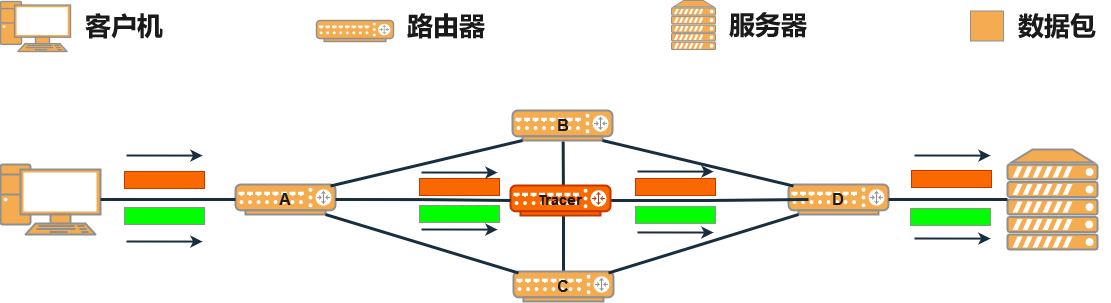

The diagram above was exported from draw.io. Its source (the exported page's mxGraphModel, read from the mxfile embedded in the PNG):
<mxGraphModel dx="1755" dy="929" grid="1" gridSize="10" guides="1" tooltips="1" connect="1" arrows="1" fold="1" page="1" pageScale="1" pageWidth="1100" pageHeight="850" math="0" shadow="0">
  <root>
    <mxCell id="0" />
    <mxCell id="1" parent="0" />
    <mxCell id="Hq1EP-QkxBoG8WZoTYTM-1" value="" style="verticalAlign=top;verticalLabelPosition=bottom;labelPosition=center;align=center;html=1;outlineConnect=0;gradientDirection=north;strokeWidth=2;shape=mxgraph.networks.pc;labelBackgroundColor=none;fillColor=#F5AB50;strokeColor=#909090;fontColor=#1A1A1A;" parent="1" vertex="1">
      <mxGeometry y="199" width="100" height="70" as="geometry" />
    </mxCell>
    <mxCell id="Hq1EP-QkxBoG8WZoTYTM-2" value="" style="verticalAlign=top;verticalLabelPosition=bottom;labelPosition=center;align=center;html=1;outlineConnect=0;gradientDirection=north;strokeWidth=2;shape=mxgraph.networks.router;labelBackgroundColor=none;fillColor=#F5AB50;strokeColor=#909090;fontColor=#1A1A1A;" parent="1" vertex="1">
      <mxGeometry x="788" y="219" width="100" height="30" as="geometry" />
    </mxCell>
    <mxCell id="Hq1EP-QkxBoG8WZoTYTM-3" value="" style="verticalAlign=top;verticalLabelPosition=bottom;labelPosition=center;align=center;html=1;outlineConnect=0;gradientDirection=north;strokeWidth=2;shape=mxgraph.networks.router;labelBackgroundColor=none;fillColor=#F5AB50;strokeColor=#909090;fontColor=#1A1A1A;" parent="1" vertex="1">
      <mxGeometry x="512" y="145" width="100" height="30" as="geometry" />
    </mxCell>
    <mxCell id="Hq1EP-QkxBoG8WZoTYTM-4" value="" style="verticalAlign=top;verticalLabelPosition=bottom;labelPosition=center;align=center;html=1;outlineConnect=0;gradientDirection=north;strokeWidth=2;shape=mxgraph.networks.router;labelBackgroundColor=none;fillColor=#F5AB50;strokeColor=#909090;fontColor=#1A1A1A;" parent="1" vertex="1">
      <mxGeometry x="235" y="219" width="100" height="30" as="geometry" />
    </mxCell>
    <mxCell id="MclhhsH8-9UsWK44cR9G-53" style="edgeStyle=orthogonalEdgeStyle;rounded=0;orthogonalLoop=1;jettySize=auto;html=1;exitX=0.5;exitY=0;exitDx=0;exitDy=0;exitPerimeter=0;strokeColor=#182E3E;fontColor=default;endArrow=none;endFill=0;labelBackgroundColor=none;strokeWidth=3;" edge="1" parent="1" source="Hq1EP-QkxBoG8WZoTYTM-5">
      <mxGeometry relative="1" as="geometry">
        <mxPoint x="562.6666666666665" y="176" as="targetPoint" />
      </mxGeometry>
    </mxCell>
    <mxCell id="Hq1EP-QkxBoG8WZoTYTM-5" value="" style="verticalAlign=top;verticalLabelPosition=bottom;labelPosition=center;align=center;html=1;outlineConnect=0;gradientDirection=north;strokeWidth=2;shape=mxgraph.networks.router;labelBackgroundColor=none;fillColor=#F5AB50;strokeColor=#909090;fontColor=#1A1A1A;" parent="1" vertex="1">
      <mxGeometry x="513" y="306" width="100" height="30" as="geometry" />
    </mxCell>
    <mxCell id="Hq1EP-QkxBoG8WZoTYTM-7" value="" style="verticalAlign=top;verticalLabelPosition=bottom;labelPosition=center;align=center;html=1;outlineConnect=0;gradientDirection=north;strokeWidth=2;shape=mxgraph.networks.server;labelBackgroundColor=none;fillColor=#F5AB50;strokeColor=#909090;fontColor=#1A1A1A;" parent="1" vertex="1">
      <mxGeometry x="1007" y="184" width="90" height="100" as="geometry" />
    </mxCell>
    <mxCell id="Hq1EP-QkxBoG8WZoTYTM-18" value="" style="endArrow=none;html=1;rounded=0;exitX=0.95;exitY=0.05;exitDx=0;exitDy=0;exitPerimeter=0;labelBackgroundColor=none;fontColor=default;entryX=0.1;entryY=1;entryDx=0;entryDy=0;entryPerimeter=0;strokeWidth=3;strokeColor=#182E3E;" parent="1" source="Hq1EP-QkxBoG8WZoTYTM-5" target="Hq1EP-QkxBoG8WZoTYTM-2" edge="1">
      <mxGeometry width="50" height="50" relative="1" as="geometry">
        <mxPoint x="483" y="299" as="sourcePoint" />
        <mxPoint x="533" y="249" as="targetPoint" />
      </mxGeometry>
    </mxCell>
    <mxCell id="Hq1EP-QkxBoG8WZoTYTM-20" value="" style="endArrow=none;html=1;rounded=0;exitX=0.05;exitY=0.05;exitDx=0;exitDy=0;exitPerimeter=0;entryX=0.9;entryY=1;entryDx=0;entryDy=0;entryPerimeter=0;strokeWidth=3;labelBackgroundColor=none;strokeColor=#182E3E;fontColor=default;" parent="1" source="Hq1EP-QkxBoG8WZoTYTM-2" target="Hq1EP-QkxBoG8WZoTYTM-3" edge="1">
      <mxGeometry width="50" height="50" relative="1" as="geometry">
        <mxPoint x="413" y="219" as="sourcePoint" />
        <mxPoint x="463" y="169" as="targetPoint" />
      </mxGeometry>
    </mxCell>
    <mxCell id="Hq1EP-QkxBoG8WZoTYTM-21" value="" style="endArrow=none;html=1;rounded=0;entryX=0.9;entryY=1;entryDx=0;entryDy=0;entryPerimeter=0;exitX=0.05;exitY=0.05;exitDx=0;exitDy=0;exitPerimeter=0;strokeWidth=3;labelBackgroundColor=none;strokeColor=#182E3E;fontColor=default;" parent="1" source="Hq1EP-QkxBoG8WZoTYTM-5" target="Hq1EP-QkxBoG8WZoTYTM-4" edge="1">
      <mxGeometry width="50" height="50" relative="1" as="geometry">
        <mxPoint x="293" y="309" as="sourcePoint" />
        <mxPoint x="343" y="259" as="targetPoint" />
      </mxGeometry>
    </mxCell>
    <mxCell id="Hq1EP-QkxBoG8WZoTYTM-22" value="" style="endArrow=none;html=1;rounded=0;entryX=0.1;entryY=1;entryDx=0;entryDy=0;entryPerimeter=0;exitX=0.95;exitY=0.05;exitDx=0;exitDy=0;exitPerimeter=0;strokeWidth=3;labelBackgroundColor=none;strokeColor=#182E3E;fontColor=default;" parent="1" source="Hq1EP-QkxBoG8WZoTYTM-4" target="Hq1EP-QkxBoG8WZoTYTM-3" edge="1">
      <mxGeometry width="50" height="50" relative="1" as="geometry">
        <mxPoint x="333" y="219" as="sourcePoint" />
        <mxPoint x="383" y="169" as="targetPoint" />
      </mxGeometry>
    </mxCell>
    <mxCell id="Hq1EP-QkxBoG8WZoTYTM-23" value="" style="endArrow=none;html=1;rounded=0;entryX=0;entryY=0.5;entryDx=0;entryDy=0;entryPerimeter=0;exitX=1;exitY=0.5;exitDx=0;exitDy=0;exitPerimeter=0;strokeWidth=3;labelBackgroundColor=none;strokeColor=#182E3E;fontColor=default;" parent="1" source="Hq1EP-QkxBoG8WZoTYTM-1" target="Hq1EP-QkxBoG8WZoTYTM-4" edge="1">
      <mxGeometry width="50" height="50" relative="1" as="geometry">
        <mxPoint x="150" y="269" as="sourcePoint" />
        <mxPoint x="200" y="219" as="targetPoint" />
      </mxGeometry>
    </mxCell>
    <mxCell id="Hq1EP-QkxBoG8WZoTYTM-24" value="" style="endArrow=none;html=1;rounded=0;entryX=0;entryY=0.5;entryDx=0;entryDy=0;entryPerimeter=0;exitX=1;exitY=0.5;exitDx=0;exitDy=0;exitPerimeter=0;strokeWidth=3;labelBackgroundColor=none;strokeColor=#182E3E;fontColor=default;" parent="1" source="Hq1EP-QkxBoG8WZoTYTM-2" target="Hq1EP-QkxBoG8WZoTYTM-7" edge="1">
      <mxGeometry width="50" height="50" relative="1" as="geometry">
        <mxPoint x="610" y="289" as="sourcePoint" />
        <mxPoint x="660" y="239" as="targetPoint" />
      </mxGeometry>
    </mxCell>
    <mxCell id="MclhhsH8-9UsWK44cR9G-22" value="" style="rounded=0;whiteSpace=wrap;html=1;fillColor=#00FF00;labelBackgroundColor=none;strokeColor=#909090;rotation=0;fontColor=#1A1A1A;" vertex="1" parent="1">
      <mxGeometry x="910" y="243" width="80" height="17" as="geometry" />
    </mxCell>
    <mxCell id="MclhhsH8-9UsWK44cR9G-24" value="" style="rounded=0;whiteSpace=wrap;html=1;fillColor=#00FF00;labelBackgroundColor=none;strokeColor=#909090;rotation=0;fontColor=#1A1A1A;" vertex="1" parent="1">
      <mxGeometry x="124" y="242" width="80" height="17" as="geometry" />
    </mxCell>
    <mxCell id="MclhhsH8-9UsWK44cR9G-59" value="" style="verticalAlign=top;verticalLabelPosition=bottom;labelPosition=center;align=center;html=1;outlineConnect=0;gradientDirection=north;strokeWidth=2;shape=mxgraph.networks.pc;labelBackgroundColor=none;fillColor=#F5AB50;strokeColor=#909090;fontColor=#1A1A1A;" vertex="1" parent="1">
      <mxGeometry y="36" width="70" height="50" as="geometry" />
    </mxCell>
    <mxCell id="MclhhsH8-9UsWK44cR9G-60" value="客户机" style="text;html=1;align=center;verticalAlign=middle;whiteSpace=wrap;rounded=0;fontColor=#1A1A1A;fontSize=26;fontStyle=1" vertex="1" parent="1">
      <mxGeometry x="71" y="46" width="106" height="30" as="geometry" />
    </mxCell>
    <mxCell id="MclhhsH8-9UsWK44cR9G-61" value="" style="verticalAlign=top;verticalLabelPosition=bottom;labelPosition=center;align=center;html=1;outlineConnect=0;gradientDirection=north;strokeWidth=2;shape=mxgraph.networks.router;labelBackgroundColor=none;fillColor=#F5AB50;strokeColor=#909090;fontColor=#1A1A1A;" vertex="1" parent="1">
      <mxGeometry x="316" y="55" width="77" height="21" as="geometry" />
    </mxCell>
    <mxCell id="MclhhsH8-9UsWK44cR9G-64" value="路由器" style="text;html=1;align=center;verticalAlign=middle;whiteSpace=wrap;rounded=0;fontColor=#1A1A1A;fontSize=26;fontStyle=1" vertex="1" parent="1">
      <mxGeometry x="393" y="46" width="106" height="30" as="geometry" />
    </mxCell>
    <mxCell id="MclhhsH8-9UsWK44cR9G-65" value="" style="verticalAlign=top;verticalLabelPosition=bottom;labelPosition=center;align=center;html=1;outlineConnect=0;gradientDirection=north;strokeWidth=2;shape=mxgraph.networks.server;labelBackgroundColor=none;fillColor=#F5AB50;strokeColor=#909090;fontColor=#1A1A1A;" vertex="1" parent="1">
      <mxGeometry x="671" y="35" width="44" height="49" as="geometry" />
    </mxCell>
    <mxCell id="MclhhsH8-9UsWK44cR9G-66" value="服务器" style="text;html=1;align=center;verticalAlign=middle;whiteSpace=wrap;rounded=0;fontColor=#1A1A1A;fontSize=26;fontStyle=1" vertex="1" parent="1">
      <mxGeometry x="715" y="45" width="106" height="30" as="geometry" />
    </mxCell>
    <mxCell id="MclhhsH8-9UsWK44cR9G-67" value="" style="rounded=0;whiteSpace=wrap;html=1;fillColor=#F5AB50;labelBackgroundColor=none;strokeColor=#909090;rotation=0;fontColor=#1A1A1A;" vertex="1" parent="1">
      <mxGeometry x="970" y="45.5" width="33" height="30" as="geometry" />
    </mxCell>
    <mxCell id="MclhhsH8-9UsWK44cR9G-68" value="数据包" style="text;html=1;align=center;verticalAlign=middle;whiteSpace=wrap;rounded=0;fontColor=#1A1A1A;fontSize=26;fontStyle=1" vertex="1" parent="1">
      <mxGeometry x="1004" y="46" width="106" height="30" as="geometry" />
    </mxCell>
    <mxCell id="MclhhsH8-9UsWK44cR9G-71" value="" style="endArrow=classic;html=1;rounded=0;strokeColor=#182E3E;fontColor=default;labelBackgroundColor=none;strokeWidth=2;" edge="1" parent="1">
      <mxGeometry width="50" height="50" relative="1" as="geometry">
        <mxPoint x="126" y="275.99909090909097" as="sourcePoint" />
        <mxPoint x="202" y="276.09" as="targetPoint" />
      </mxGeometry>
    </mxCell>
    <mxCell id="MclhhsH8-9UsWK44cR9G-72" value="" style="endArrow=classic;html=1;rounded=0;strokeColor=#182E3E;fontColor=default;labelBackgroundColor=none;strokeWidth=2;" edge="1" parent="1">
      <mxGeometry width="50" height="50" relative="1" as="geometry">
        <mxPoint x="914" y="272.99909090909097" as="sourcePoint" />
        <mxPoint x="990" y="273.09" as="targetPoint" />
      </mxGeometry>
    </mxCell>
    <mxCell id="MclhhsH8-9UsWK44cR9G-75" value="" style="rounded=0;whiteSpace=wrap;html=1;fillColor=#fa6800;labelBackgroundColor=none;strokeColor=#C73500;rotation=0;fontColor=#000000;" vertex="1" parent="1">
      <mxGeometry x="124" y="206" width="80" height="17" as="geometry" />
    </mxCell>
    <mxCell id="MclhhsH8-9UsWK44cR9G-76" value="" style="endArrow=classic;html=1;rounded=0;strokeColor=#182E3E;fontColor=default;labelBackgroundColor=none;strokeWidth=2;" edge="1" parent="1">
      <mxGeometry width="50" height="50" relative="1" as="geometry">
        <mxPoint x="126" y="189.99909090909097" as="sourcePoint" />
        <mxPoint x="202" y="190.08999999999997" as="targetPoint" />
      </mxGeometry>
    </mxCell>
    <mxCell id="MclhhsH8-9UsWK44cR9G-82" value="&lt;b&gt;&lt;font style=&quot;font-size: 16px;&quot;&gt;A&lt;/font&gt;&lt;/b&gt;" style="text;html=1;align=center;verticalAlign=middle;whiteSpace=wrap;rounded=0;fontColor=#1A1A1A;" vertex="1" parent="1">
      <mxGeometry x="255" y="219" width="60" height="30" as="geometry" />
    </mxCell>
    <mxCell id="MclhhsH8-9UsWK44cR9G-83" value="&lt;b&gt;&lt;font style=&quot;font-size: 16px;&quot;&gt;B&lt;/font&gt;&lt;/b&gt;" style="text;html=1;align=center;verticalAlign=middle;whiteSpace=wrap;rounded=0;fontColor=#1A1A1A;" vertex="1" parent="1">
      <mxGeometry x="533" y="145" width="60" height="30" as="geometry" />
    </mxCell>
    <mxCell id="MclhhsH8-9UsWK44cR9G-84" value="&lt;b&gt;&lt;font style=&quot;font-size: 16px;&quot;&gt;C&lt;/font&gt;&lt;/b&gt;" style="text;html=1;align=center;verticalAlign=middle;whiteSpace=wrap;rounded=0;fontColor=#1A1A1A;" vertex="1" parent="1">
      <mxGeometry x="533" y="306" width="60" height="30" as="geometry" />
    </mxCell>
    <mxCell id="MclhhsH8-9UsWK44cR9G-85" value="&lt;b&gt;&lt;font style=&quot;font-size: 16px;&quot;&gt;D&lt;/font&gt;&lt;/b&gt;" style="text;html=1;align=center;verticalAlign=middle;whiteSpace=wrap;rounded=0;fontColor=#1A1A1A;" vertex="1" parent="1">
      <mxGeometry x="808" y="219" width="60" height="30" as="geometry" />
    </mxCell>
    <mxCell id="MclhhsH8-9UsWK44cR9G-86" value="" style="rounded=0;whiteSpace=wrap;html=1;fillColor=#fa6800;labelBackgroundColor=none;strokeColor=#C73500;rotation=0;fontColor=#000000;direction=west;" vertex="1" parent="1">
      <mxGeometry x="911" y="205" width="80" height="17" as="geometry" />
    </mxCell>
    <mxCell id="MclhhsH8-9UsWK44cR9G-87" value="" style="endArrow=classic;html=1;rounded=0;strokeColor=#182E3E;fontColor=default;labelBackgroundColor=none;strokeWidth=2;" edge="1" parent="1">
      <mxGeometry width="50" height="50" relative="1" as="geometry">
        <mxPoint x="914" y="189.99909090909097" as="sourcePoint" />
        <mxPoint x="990" y="190.08999999999997" as="targetPoint" />
      </mxGeometry>
    </mxCell>
    <mxCell id="MclhhsH8-9UsWK44cR9G-109" style="edgeStyle=orthogonalEdgeStyle;rounded=0;orthogonalLoop=1;jettySize=auto;html=1;exitX=1;exitY=0.5;exitDx=0;exitDy=0;exitPerimeter=0;entryX=0;entryY=0.5;entryDx=0;entryDy=0;strokeColor=#182E3E;fontColor=#1A1A1A;strokeWidth=3;endArrow=none;endFill=0;" edge="1" parent="1" source="MclhhsH8-9UsWK44cR9G-107" target="MclhhsH8-9UsWK44cR9G-85">
      <mxGeometry relative="1" as="geometry" />
    </mxCell>
    <mxCell id="MclhhsH8-9UsWK44cR9G-107" value="" style="verticalAlign=top;verticalLabelPosition=bottom;labelPosition=center;align=center;html=1;outlineConnect=0;fillColor=#fa6800;gradientDirection=north;strokeWidth=2;shape=mxgraph.networks.router;fontColor=#000000;strokeColor=#C73500;" vertex="1" parent="1">
      <mxGeometry x="510" y="220" width="100" height="30" as="geometry" />
    </mxCell>
    <mxCell id="MclhhsH8-9UsWK44cR9G-108" style="edgeStyle=orthogonalEdgeStyle;rounded=0;orthogonalLoop=1;jettySize=auto;html=1;exitX=1;exitY=0.5;exitDx=0;exitDy=0;exitPerimeter=0;entryX=0;entryY=0.5;entryDx=0;entryDy=0;entryPerimeter=0;strokeColor=#182E3E;fontColor=#1A1A1A;endArrow=none;endFill=0;strokeWidth=3;" edge="1" parent="1" source="Hq1EP-QkxBoG8WZoTYTM-4" target="MclhhsH8-9UsWK44cR9G-107">
      <mxGeometry relative="1" as="geometry" />
    </mxCell>
    <mxCell id="MclhhsH8-9UsWK44cR9G-110" value="&lt;font size=&quot;1&quot;&gt;&lt;b style=&quot;font-size: 14px;&quot;&gt;Tracer&lt;/b&gt;&lt;/font&gt;" style="text;html=1;align=center;verticalAlign=middle;whiteSpace=wrap;rounded=0;fontColor=#1A1A1A;" vertex="1" parent="1">
      <mxGeometry x="530" y="219" width="60" height="30" as="geometry" />
    </mxCell>
    <mxCell id="MclhhsH8-9UsWK44cR9G-111" value="" style="rounded=0;whiteSpace=wrap;html=1;fillColor=#fa6800;labelBackgroundColor=none;strokeColor=#C73500;rotation=0;fontColor=#000000;" vertex="1" parent="1">
      <mxGeometry x="419" y="213" width="80" height="17" as="geometry" />
    </mxCell>
    <mxCell id="MclhhsH8-9UsWK44cR9G-112" value="" style="endArrow=classic;html=1;rounded=0;strokeColor=#182E3E;fontColor=default;labelBackgroundColor=none;strokeWidth=2;" edge="1" parent="1">
      <mxGeometry width="50" height="50" relative="1" as="geometry">
        <mxPoint x="421" y="206.99909090909097" as="sourcePoint" />
        <mxPoint x="497" y="207.08999999999997" as="targetPoint" />
      </mxGeometry>
    </mxCell>
    <mxCell id="MclhhsH8-9UsWK44cR9G-113" value="" style="rounded=0;whiteSpace=wrap;html=1;fillColor=#00FF00;labelBackgroundColor=none;strokeColor=#909090;rotation=0;fontColor=#1A1A1A;" vertex="1" parent="1">
      <mxGeometry x="419" y="240" width="80" height="17" as="geometry" />
    </mxCell>
    <mxCell id="MclhhsH8-9UsWK44cR9G-114" value="" style="endArrow=classic;html=1;rounded=0;strokeColor=#182E3E;fontColor=default;labelBackgroundColor=none;strokeWidth=2;" edge="1" parent="1">
      <mxGeometry width="50" height="50" relative="1" as="geometry">
        <mxPoint x="421" y="263.99909090909097" as="sourcePoint" />
        <mxPoint x="497" y="264.09" as="targetPoint" />
      </mxGeometry>
    </mxCell>
    <mxCell id="MclhhsH8-9UsWK44cR9G-115" value="" style="rounded=0;whiteSpace=wrap;html=1;fillColor=#fa6800;labelBackgroundColor=none;strokeColor=#C73500;rotation=0;fontColor=#000000;" vertex="1" parent="1">
      <mxGeometry x="635" y="213" width="80" height="17" as="geometry" />
    </mxCell>
    <mxCell id="MclhhsH8-9UsWK44cR9G-116" value="" style="endArrow=classic;html=1;rounded=0;strokeColor=#182E3E;fontColor=default;labelBackgroundColor=none;strokeWidth=2;" edge="1" parent="1">
      <mxGeometry width="50" height="50" relative="1" as="geometry">
        <mxPoint x="637" y="205.99909090909097" as="sourcePoint" />
        <mxPoint x="713" y="206.08999999999997" as="targetPoint" />
      </mxGeometry>
    </mxCell>
    <mxCell id="MclhhsH8-9UsWK44cR9G-117" value="" style="rounded=0;whiteSpace=wrap;html=1;fillColor=#00FF00;labelBackgroundColor=none;strokeColor=#909090;rotation=0;fontColor=#1A1A1A;" vertex="1" parent="1">
      <mxGeometry x="635" y="240.95" width="80" height="17" as="geometry" />
    </mxCell>
    <mxCell id="MclhhsH8-9UsWK44cR9G-118" value="" style="endArrow=classic;html=1;rounded=0;strokeColor=#182E3E;fontColor=default;labelBackgroundColor=none;strokeWidth=2;" edge="1" parent="1">
      <mxGeometry width="50" height="50" relative="1" as="geometry">
        <mxPoint x="637" y="266.94909090909096" as="sourcePoint" />
        <mxPoint x="713" y="267.03999999999996" as="targetPoint" />
      </mxGeometry>
    </mxCell>
  </root>
</mxGraphModel>